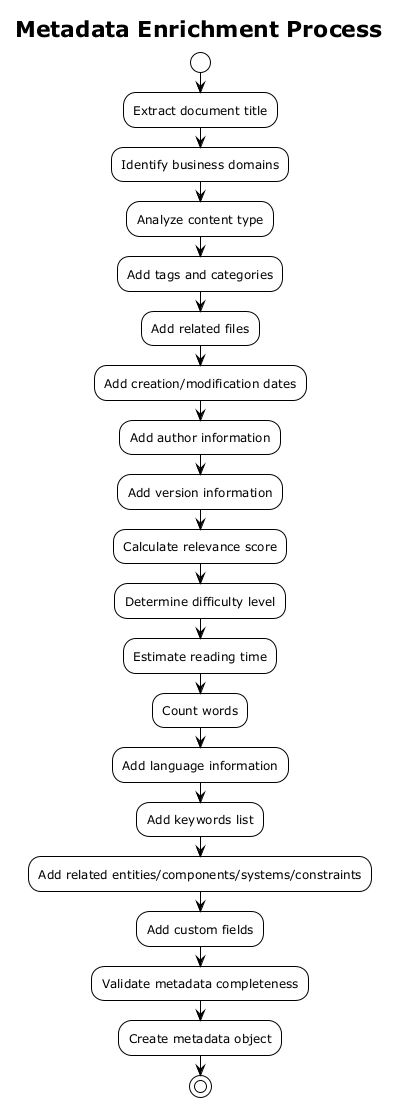

The diagram above was rendered by PlantUML. Its source (embedded in the PNG):
@startuml
!theme plain
title Metadata Enrichment Process

start
:Extract document title;
:Identify business domains;
:Analyze content type;
:Add tags and categories;

:Add related files;
:Add creation/modification dates;
:Add author information;
:Add version information;

:Calculate relevance score;
:Determine difficulty level;
:Estimate reading time;
:Count words;

:Add language information;
:Add keywords list;
:Add related entities/components/systems/constraints;
:Add custom fields;

:Validate metadata completeness;
:Create metadata object;
stop
@enduml